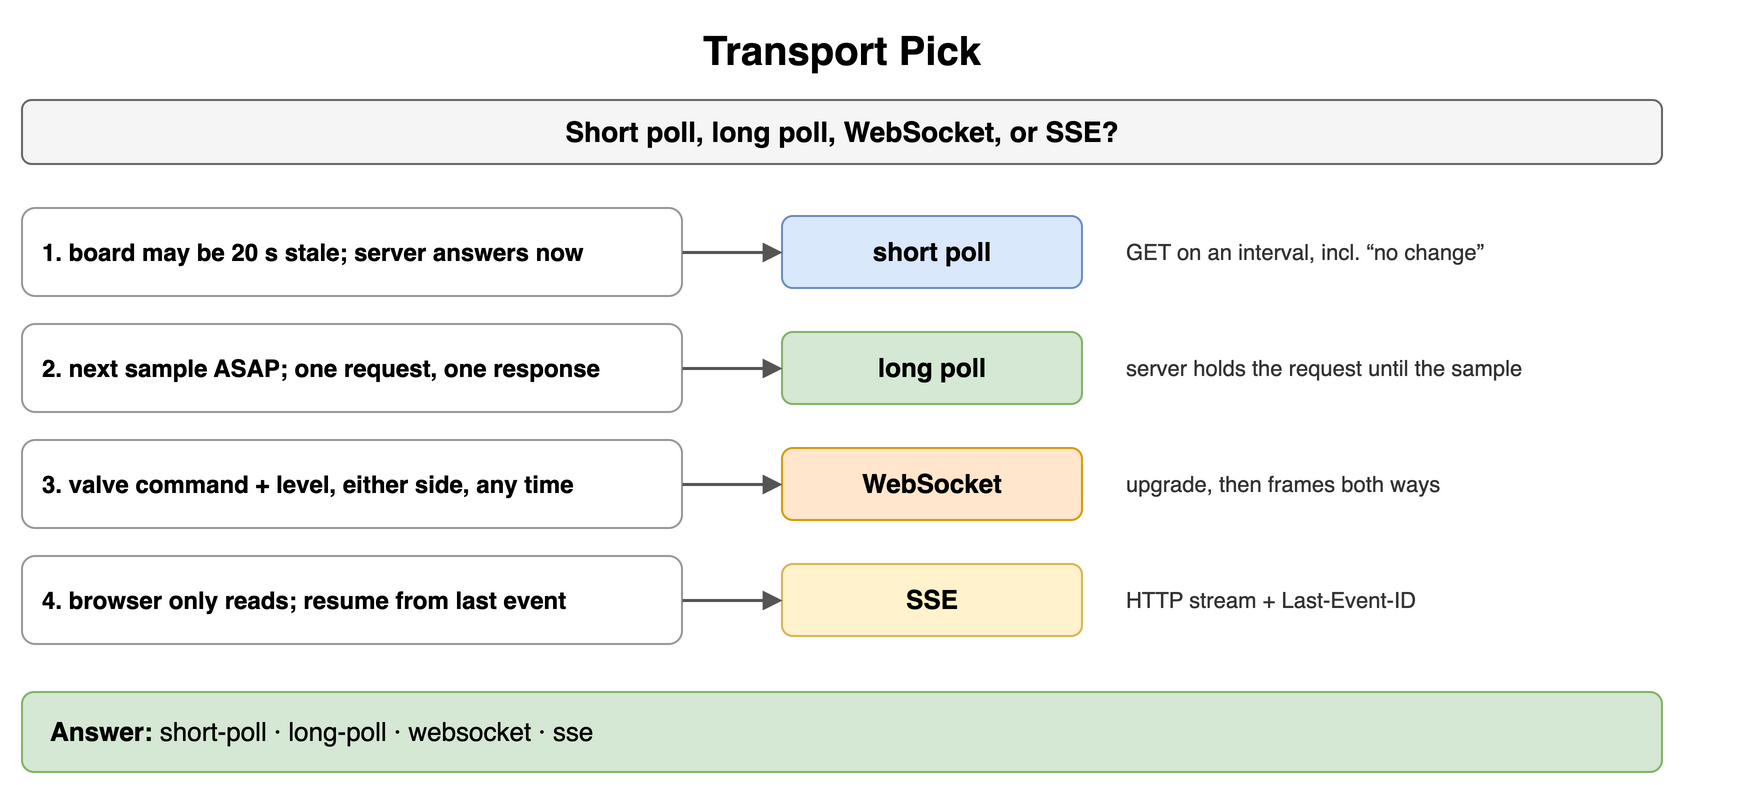

The diagram above was exported from draw.io. Its source (the exported page's mxGraphModel, read from the mxfile embedded in the PNG):
<mxGraphModel dx="900" dy="400" grid="1" gridSize="10" guides="1" tooltips="1" connect="1" arrows="1" fold="1" page="1" pageScale="1" pageWidth="900" pageHeight="400" math="0" shadow="0">
  <root>
    <mxCell id="0" />
    <mxCell id="1" parent="0" />
    <mxCell id="c1" value="Transport Pick" style="text;html=1;align=center;verticalAlign=middle;whiteSpace=wrap;fontSize=20;fontStyle=1;" vertex="1" parent="1">
      <mxGeometry x="40" y="10" width="820" height="30" as="geometry" />
    </mxCell>
    <mxCell id="c2" value="Short poll, long poll, WebSocket, or SSE?" style="rounded=1;whiteSpace=wrap;html=1;fillColor=#f5f5f5;strokeColor=#666666;fontStyle=1;fontSize=14;" vertex="1" parent="1">
      <mxGeometry x="40" y="50" width="820" height="32" as="geometry" />
    </mxCell>
    <mxCell id="c3" value="1. board may be 20 s stale; server answers now" style="rounded=1;whiteSpace=wrap;html=1;fillColor=#ffffff;strokeColor=#999999;fontSize=12;align=left;fontStyle=1;spacingLeft=8;" vertex="1" parent="1">
      <mxGeometry x="40" y="104" width="330" height="44" as="geometry" />
    </mxCell>
    <mxCell id="c4" value="short poll" style="rounded=1;whiteSpace=wrap;html=1;fillColor=#dae8fc;strokeColor=#6c8ebf;fontSize=13;align=center;fontStyle=1;" vertex="1" parent="1">
      <mxGeometry x="420" y="108" width="150" height="36" as="geometry" />
    </mxCell>
    <mxCell id="c5" value="" style="endArrow=block;endSize=6;html=1;strokeWidth=1.5;strokeColor=#555555;fontSize=11;labelBackgroundColor=#ffffff;" edge="1" parent="1" source="c3" target="c4">
      <mxGeometry relative="1" as="geometry" />
    </mxCell>
    <mxCell id="c6" value="GET on an interval, incl. “no change”" style="text;html=1;whiteSpace=wrap;fontSize=11;align=left;verticalAlign=middle;fontSize=11;fontColor=#333333;" vertex="1" parent="1">
      <mxGeometry x="590" y="104" width="310" height="44" as="geometry" />
    </mxCell>
    <mxCell id="c7" value="2. next sample ASAP; one request, one response" style="rounded=1;whiteSpace=wrap;html=1;fillColor=#ffffff;strokeColor=#999999;fontSize=12;align=left;fontStyle=1;spacingLeft=8;" vertex="1" parent="1">
      <mxGeometry x="40" y="162" width="330" height="44" as="geometry" />
    </mxCell>
    <mxCell id="c8" value="long poll" style="rounded=1;whiteSpace=wrap;html=1;fillColor=#d5e8d4;strokeColor=#82b366;fontSize=13;align=center;fontStyle=1;" vertex="1" parent="1">
      <mxGeometry x="420" y="166" width="150" height="36" as="geometry" />
    </mxCell>
    <mxCell id="c9" value="" style="endArrow=block;endSize=6;html=1;strokeWidth=1.5;strokeColor=#555555;fontSize=11;labelBackgroundColor=#ffffff;" edge="1" parent="1" source="c7" target="c8">
      <mxGeometry relative="1" as="geometry" />
    </mxCell>
    <mxCell id="c10" value="server holds the request until the sample" style="text;html=1;whiteSpace=wrap;fontSize=11;align=left;verticalAlign=middle;fontSize=11;fontColor=#333333;" vertex="1" parent="1">
      <mxGeometry x="590" y="162" width="310" height="44" as="geometry" />
    </mxCell>
    <mxCell id="c11" value="3. valve command + level, either side, any time" style="rounded=1;whiteSpace=wrap;html=1;fillColor=#ffffff;strokeColor=#999999;fontSize=12;align=left;fontStyle=1;spacingLeft=8;" vertex="1" parent="1">
      <mxGeometry x="40" y="220" width="330" height="44" as="geometry" />
    </mxCell>
    <mxCell id="c12" value="WebSocket" style="rounded=1;whiteSpace=wrap;html=1;fillColor=#ffe6cc;strokeColor=#d79b00;fontSize=13;align=center;fontStyle=1;" vertex="1" parent="1">
      <mxGeometry x="420" y="224" width="150" height="36" as="geometry" />
    </mxCell>
    <mxCell id="c13" value="" style="endArrow=block;endSize=6;html=1;strokeWidth=1.5;strokeColor=#555555;fontSize=11;labelBackgroundColor=#ffffff;" edge="1" parent="1" source="c11" target="c12">
      <mxGeometry relative="1" as="geometry" />
    </mxCell>
    <mxCell id="c14" value="upgrade, then frames both ways" style="text;html=1;whiteSpace=wrap;fontSize=11;align=left;verticalAlign=middle;fontSize=11;fontColor=#333333;" vertex="1" parent="1">
      <mxGeometry x="590" y="220" width="310" height="44" as="geometry" />
    </mxCell>
    <mxCell id="c15" value="4. browser only reads; resume from last event" style="rounded=1;whiteSpace=wrap;html=1;fillColor=#ffffff;strokeColor=#999999;fontSize=12;align=left;fontStyle=1;spacingLeft=8;" vertex="1" parent="1">
      <mxGeometry x="40" y="278" width="330" height="44" as="geometry" />
    </mxCell>
    <mxCell id="c16" value="SSE" style="rounded=1;whiteSpace=wrap;html=1;fillColor=#fff2cc;strokeColor=#d6b656;fontSize=13;align=center;fontStyle=1;" vertex="1" parent="1">
      <mxGeometry x="420" y="282" width="150" height="36" as="geometry" />
    </mxCell>
    <mxCell id="c17" value="" style="endArrow=block;endSize=6;html=1;strokeWidth=1.5;strokeColor=#555555;fontSize=11;labelBackgroundColor=#ffffff;" edge="1" parent="1" source="c15" target="c16">
      <mxGeometry relative="1" as="geometry" />
    </mxCell>
    <mxCell id="c18" value="HTTP stream + Last-Event-ID" style="text;html=1;whiteSpace=wrap;fontSize=11;align=left;verticalAlign=middle;fontSize=11;fontColor=#333333;" vertex="1" parent="1">
      <mxGeometry x="590" y="278" width="310" height="44" as="geometry" />
    </mxCell>
    <mxCell id="c19" value="&lt;b&gt;Answer:&lt;/b&gt; short-poll · long-poll · websocket · sse" style="rounded=1;whiteSpace=wrap;html=1;fillColor=#d5e8d4;strokeColor=#82b366;fontSize=13;align=left;spacingLeft=12;" vertex="1" parent="1">
      <mxGeometry x="40" y="346" width="820" height="40" as="geometry" />
    </mxCell>
  </root>
</mxGraphModel>